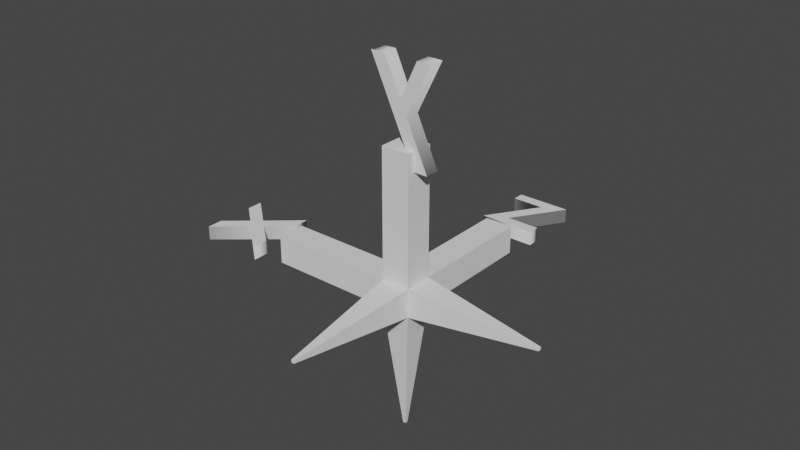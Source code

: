 # Source: axis_extra.blend  (saved by Blender 2.80.43; exported with 4.5.12 LTS)
import bpy
from mathutils import Matrix  # noqa: F401  (used for matrix-valued properties, if any)

bpy.ops.wm.read_factory_settings(use_empty=True)
scene = bpy.context.scene
scene.name = 'Scene'

# ---- collections
col_collection = bpy.data.collections.new('Collection'); scene.collection.children.link(col_collection)

# ---- world
world_world = bpy.data.worlds.new('World'); scene.world = world_world
world_world.use_nodes = True; world_world.node_tree.nodes.clear()
_N = world_world.node_tree.nodes; _L = world_world.node_tree.links
n0 = _N.new('ShaderNodeOutputWorld'); n0.name = 'World Output'; n0.location = (300, 300)
n1 = _N.new('ShaderNodeBackground'); n1.name = 'Background'; n1.location = (10, 300)
n1.inputs[0].default_value = (0.05088, 0.05088, 0.05088, 1.0)
_L.new(n1.outputs[0], n0.inputs[0])
n0.is_active_output = True
world_world.color = (0.05088, 0.05088, 0.05088)
world_world.use_sun_shadow = False
world_world.sun_shadow_jitter_overblur = 0.0

# ---- meshes
me_cube_001 = bpy.data.meshes.new('Cube.001')
me_cube_001.from_pydata([(-0.1, -0.1, -0.1), (0.1, -0.1, -0.1), (-0.1, -0.1, 0.1), (0.1, -0.1, 0.1), (-0.1, 0.1, -0.1), (0.1, 0.1, -0.1), (-0.1, 0.1, 0.1), (0.1, 0.1, 0.1), (1.0, -0.01, -0.01), (1.0, -0.01, 0.01), (1.0, 0.01, -0.01), (1.0, 0.01, 0.01), (-0.1, -0.1, 1.0), (0.1, -0.1, 1.0), (-0.1, 0.1, 1.0), (0.1, 0.1, 1.0), (-0.1, -1.0, 0.1), (-0.1, -1.0, -0.1), (0.1, -1.0, -0.1), (0.1, -1.0, 0.1), (-1.0, -0.1, 0.1), (-1.0, -0.1, -0.1), (-1.0, 0.1, 0.1), (-1.0, 0.1, -0.1), (0.01, 1.0, 0.01), (-0.01, 1.0, 0.01), (-0.01, 1.0, -0.01), (0.01, 1.0, -0.01), (-0.01, -0.01, -1.0), (0.01, -0.01, -1.0), (0.01, 0.01, -1.0), (-0.01, 0.01, -1.0)], [], [(3, 2, 16, 19), (7, 6, 14, 15), (5, 4, 26, 27), (5, 1, 29, 30), (0, 2, 20, 21), (3, 1, 8, 9), (11, 9, 8, 10), (1, 5, 10, 8), (7, 3, 9, 11), (5, 7, 11, 10), (12, 13, 15, 14), (6, 2, 12, 14), (3, 7, 15, 13), (2, 3, 13, 12), (17, 18, 19, 16), (0, 1, 18, 17), (1, 3, 19, 18), (2, 0, 17, 16), (20, 22, 23, 21), (6, 4, 23, 22), (4, 0, 21, 23), (2, 6, 22, 20), (25, 24, 27, 26), (4, 6, 25, 26), (7, 5, 27, 24), (6, 7, 24, 25), (31, 30, 29, 28), (4, 5, 30, 31), (1, 0, 28, 29), (0, 4, 31, 28)])
_uv = me_cube_001.uv_layers.new(name='UVMap')
_uv.uv.foreach_set('vector', [0.625, 0.25, 0.375, 0.25, 0.375, 0.25, 0.625, 0.25, 0.625, 0.5, 0.375, 0.5, 0.375, 0.5, 0.625, 0.5, 0.625, 0.75, 0.375, 0.75, 0.375, 0.75, 0.625, 0.75, 0.625, 0.75, 0.625, 1.0, 0.625, 1.0, 0.625, 0.75, 0.125, 0.75, 0.125, 0.5, 0.125, 0.5, 0.125, 0.75, 0.625, 0.25, 0.625, 0.0, 0.625, 0.0, 0.625, 0.25, 0.625, 0.5, 0.875, 0.5, 0.875, 0.75, 0.625, 0.75, 0.625, 1.0, 0.625, 0.75, 0.625, 0.75, 0.625, 1.0, 0.625, 0.5, 0.625, 0.25, 0.625, 0.25, 0.625, 0.5, 0.625, 0.75, 0.625, 0.5, 0.625, 0.5, 0.625, 0.75, 0.375, 0.25, 0.625, 0.25, 0.625, 0.5, 0.375, 0.5, 0.375, 0.5, 0.125, 0.5, 0.125, 0.5, 0.375, 0.5, 0.625, 0.25, 0.625, 0.5, 0.625, 0.5, 0.625, 0.25, 0.375, 0.25, 0.625, 0.25, 0.625, 0.25, 0.375, 0.25, 0.375, 0.0, 0.625, 0.0, 0.625, 0.25, 0.375, 0.25, 0.375, 1.0, 0.625, 1.0, 0.625, 1.0, 0.375, 1.0, 0.625, 0.0, 0.625, 0.25, 0.625, 0.25, 0.625, 0.0, 0.125, 0.5, 0.125, 0.75, 0.125, 0.75, 0.125, 0.5, 0.125, 0.5, 0.375, 0.5, 0.375, 0.75, 0.125, 0.75, 0.375, 0.5, 0.375, 0.75, 0.375, 0.75, 0.375, 0.5, 0.375, 0.75, 0.375, 1.0, 0.375, 1.0, 0.375, 0.75, 0.125, 0.5, 0.375, 0.5, 0.375, 0.5, 0.125, 0.5, 0.375, 0.5, 0.625, 0.5, 0.625, 0.75, 0.375, 0.75, 0.375, 0.75, 0.375, 0.5, 0.375, 0.5, 0.375, 0.75, 0.625, 0.5, 0.625, 0.75, 0.625, 0.75, 0.625, 0.5, 0.375, 0.5, 0.625, 0.5, 0.625, 0.5, 0.375, 0.5, 0.375, 0.75, 0.625, 0.75, 0.625, 1.0, 0.375, 1.0, 0.375, 0.75, 0.625, 0.75, 0.625, 0.75, 0.375, 0.75, 0.625, 1.0, 0.375, 1.0, 0.375, 1.0, 0.625, 1.0, 0.375, 1.0, 0.375, 0.75, 0.375, 0.75, 0.375, 1.0])
me_cube_001.use_remesh_preserve_volume = False
me_cube_001.use_remesh_preserve_attributes = False
me_cube_001.use_mirror_vertex_groups = False
me_cube_001.update()

# ---- curves / text
txt_text = bpy.data.curves.new('Text', 'FONT')
txt_text.dimensions = '2D'
txt_text.body = 'y'
txt_text.use_path_clamp = True
txt_text.bevel_resolution = 0
txt_text.extrude = 0.05
txt_text.align_x = 'CENTER'
txt_text_001 = bpy.data.curves.new('Text.001', 'FONT')
txt_text_001.dimensions = '2D'
txt_text_001.body = 'x'
txt_text_001.use_path_clamp = True
txt_text_001.bevel_resolution = 0
txt_text_001.extrude = 0.05
txt_text_001.align_x = 'CENTER'
txt_text_002 = bpy.data.curves.new('Text.002', 'FONT')
txt_text_002.dimensions = '2D'
txt_text_002.body = 'z'
txt_text_002.use_path_clamp = True
txt_text_002.bevel_resolution = 0
txt_text_002.extrude = 0.05
txt_text_002.align_x = 'CENTER'

# ---- objects
ob_cube = bpy.data.objects.new('Cube', me_cube_001)
ob_text = bpy.data.objects.new('Text', txt_text)
ob_text_001 = bpy.data.objects.new('Text.001', txt_text_001)
ob_text_002 = bpy.data.objects.new('Text.002', txt_text_002)

# ---- transforms, parenting, visibility, modifiers, constraints
ob_cube.location = (0.0, 0.0, 0.0)
ob_cube.rotation_euler = (0.0, -0.0, -1.571)
ob_cube.lineart.crease_threshold = 0.0
ob_text.location = (0.0, 0.0, 1.1)
ob_text.rotation_euler = (1.571, -0.0, -3.142)
ob_text.lineart.crease_threshold = 0.0
ob_text_001.location = (-1.1, -1.661e-07, 0.0)
ob_text_001.rotation_euler = (0.0, -0.0, -11.0)
ob_text_001.lineart.crease_threshold = 0.0
ob_text_002.location = (1.661e-07, 1.1, 0.0)
ob_text_002.rotation_euler = (0.0, 0.0, -6.283)
ob_text_002.lineart.crease_threshold = 0.0

# ---- collection membership
col_collection.objects.link(ob_cube)
col_collection.objects.link(ob_text)
col_collection.objects.link(ob_text_001)
col_collection.objects.link(ob_text_002)

# ---- scene / render settings (as saved in the file)
scene.frame_start = 1; scene.frame_end = 250; scene.frame_set(1)
scene.render.engine = 'BLENDER_EEVEE_NEXT'
scene.render.motion_blur_shutter = 1.0
scene.cycles.use_denoising = False
scene.cycles.samples = 128
scene.cycles.sampling_pattern = 'TABULATED_SOBOL'
scene.cycles.use_adaptive_sampling = False
scene.cycles.use_light_tree = False
scene.view_settings.view_transform = 'Filmic'
bpy.context.view_layer.update()

# ---- added for rendering (the .blend has no active camera and no usable light): camera, sun
cam_auto = bpy.data.cameras.new('AutoCamera')
cam_auto.lens = 50.0
cam_auto.sensor_width = 36.0
cam_auto.clip_end = 1000.0
ob_auto_camera = bpy.data.objects.new('AutoCamera', cam_auto)
scene.collection.objects.link(ob_auto_camera)
ob_auto_camera.location = (3.81036, -4.62734, 3.54239)
ob_auto_camera.rotation_euler = (1.09748, -7.21219e-08, 0.694738)
scene.camera = ob_auto_camera
light_auto_sun = bpy.data.lights.new('AutoSun', 'SUN')
light_auto_sun.energy = 3.0
light_auto_sun.angle = 0.0523599
ob_auto_sun = bpy.data.objects.new('AutoSun', light_auto_sun)
scene.collection.objects.link(ob_auto_sun)
ob_auto_sun.rotation_euler = (0.872665, 0.174533, 0.523599)
bpy.context.view_layer.update()
